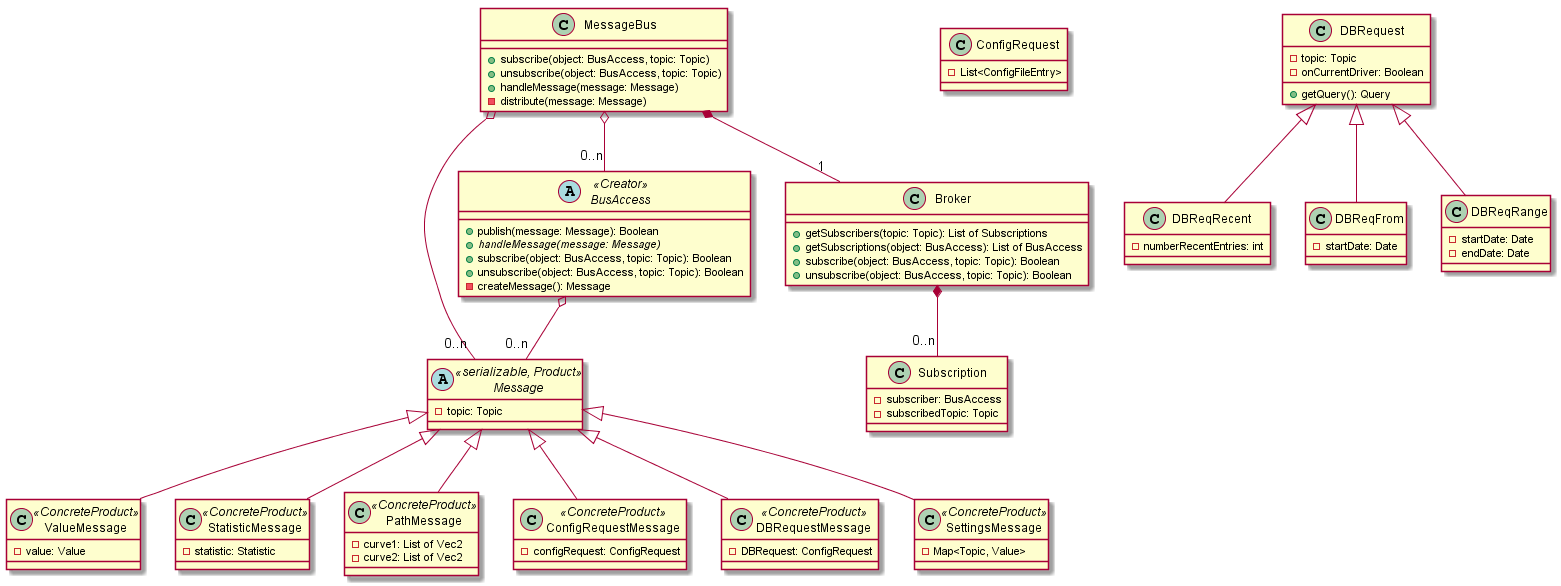

The diagram above was rendered by PlantUML. Its source (embedded in the PNG):
@startuml 

abstract class  Message << serializable, Product >> {
	-topic: Topic
}

class ValueMessage << ConcreteProduct >> extends Message {
	-value: Value
}

class StatisticMessage << ConcreteProduct >> extends Message {
	-statistic: Statistic
}

class PathMessage << ConcreteProduct >> extends Message {
	-curve1: List of Vec2
	-curve2: List of Vec2
}

class ConfigRequestMessage << ConcreteProduct >> extends Message {
	-configRequest: ConfigRequest
}

class DBRequestMessage << ConcreteProduct >> extends Message {
	-DBRequest: ConfigRequest
}

class SettingsMessage << ConcreteProduct >> extends Message {
	-Map<Topic, Value>
}

class ConfigRequest {
	-List<ConfigFileEntry>
}

class DBRequest {
	-topic: Topic
	-onCurrentDriver: Boolean
	+getQuery(): Query
}

class DBReqRecent extends DBRequest {
	-numberRecentEntries: int
}

class DBReqFrom extends DBRequest {
	-startDate: Date
}

class DBReqRange extends DBRequest {
	-startDate: Date
	-endDate: Date
}

abstract class BusAccess << Creator >> {
	+publish(message: Message): Boolean
	+{abstract}handleMessage(message: Message)
	+subscribe(object: BusAccess, topic: Topic): Boolean
	+unsubscribe(object: BusAccess, topic: Topic): Boolean
	-createMessage(): Message
}

class Broker {
	+getSubscribers(topic: Topic): List of Subscriptions
	+getSubscriptions(object: BusAccess): List of BusAccess
	+subscribe(object: BusAccess, topic: Topic): Boolean
	+unsubscribe(object: BusAccess, topic: Topic): Boolean
}

class Subscription {
	-subscriber: BusAccess
	-subscribedTopic: Topic
}

class MessageBus {
	+subscribe(object: BusAccess, topic: Topic)
	+unsubscribe(object: BusAccess, topic: Topic)
	+handleMessage(message: Message)
	-distribute(message: Message)
}

MessageBus *--"1" Broker
MessageBus o--"0..n" Message
MessageBus o--"0..n" BusAccess 
Broker *--"0..n" Subscription
BusAccess o--"0..n" Message

@enduml